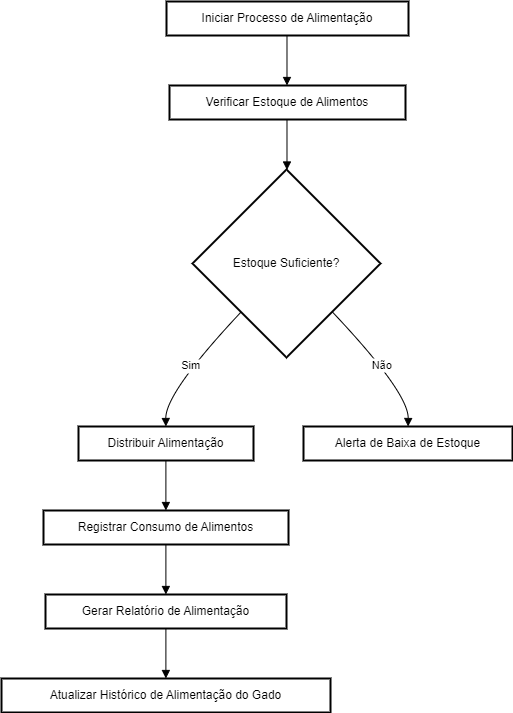

The diagram above was exported from draw.io. Its source (the exported page's mxGraphModel, read from the mxfile embedded in the PNG):
<mxGraphModel dx="1257" dy="609" grid="1" gridSize="10" guides="1" tooltips="1" connect="1" arrows="1" fold="1" page="1" pageScale="1" pageWidth="827" pageHeight="1169" math="0" shadow="0">
  <root>
    <mxCell id="0" />
    <mxCell id="1" parent="0" />
    <mxCell id="14CJxBXyrKmFR5EocII0-71" value="Iniciar Processo de Alimentação" style="whiteSpace=wrap;strokeWidth=2;" vertex="1" parent="1">
      <mxGeometry x="185" y="890" width="242" height="34" as="geometry" />
    </mxCell>
    <mxCell id="14CJxBXyrKmFR5EocII0-72" value="Verificar Estoque de Alimentos" style="whiteSpace=wrap;strokeWidth=2;" vertex="1" parent="1">
      <mxGeometry x="188" y="974" width="236" height="34" as="geometry" />
    </mxCell>
    <mxCell id="14CJxBXyrKmFR5EocII0-73" value="Estoque Suficiente?" style="rhombus;strokeWidth=2;whiteSpace=wrap;" vertex="1" parent="1">
      <mxGeometry x="211" y="1058" width="188" height="188" as="geometry" />
    </mxCell>
    <mxCell id="14CJxBXyrKmFR5EocII0-74" value="Distribuir Alimentação" style="whiteSpace=wrap;strokeWidth=2;" vertex="1" parent="1">
      <mxGeometry x="97" y="1315" width="175" height="34" as="geometry" />
    </mxCell>
    <mxCell id="14CJxBXyrKmFR5EocII0-75" value="Alerta de Baixa de Estoque" style="whiteSpace=wrap;strokeWidth=2;" vertex="1" parent="1">
      <mxGeometry x="322" y="1315" width="209" height="34" as="geometry" />
    </mxCell>
    <mxCell id="14CJxBXyrKmFR5EocII0-76" value="Registrar Consumo de Alimentos" style="whiteSpace=wrap;strokeWidth=2;" vertex="1" parent="1">
      <mxGeometry x="62" y="1399" width="245" height="34" as="geometry" />
    </mxCell>
    <mxCell id="14CJxBXyrKmFR5EocII0-77" value="Gerar Relatório de Alimentação" style="whiteSpace=wrap;strokeWidth=2;" vertex="1" parent="1">
      <mxGeometry x="64" y="1483" width="241" height="34" as="geometry" />
    </mxCell>
    <mxCell id="14CJxBXyrKmFR5EocII0-78" value="Atualizar Histórico de Alimentação do Gado" style="whiteSpace=wrap;strokeWidth=2;" vertex="1" parent="1">
      <mxGeometry x="20" y="1567" width="329" height="34" as="geometry" />
    </mxCell>
    <mxCell id="14CJxBXyrKmFR5EocII0-79" value="" style="curved=1;startArrow=none;endArrow=block;exitX=0.4979016012396694;exitY=1;entryX=0.4978482521186441;entryY=0;rounded=0;" edge="1" parent="1" source="14CJxBXyrKmFR5EocII0-71" target="14CJxBXyrKmFR5EocII0-72">
      <mxGeometry relative="1" as="geometry">
        <Array as="points" />
      </mxGeometry>
    </mxCell>
    <mxCell id="14CJxBXyrKmFR5EocII0-80" value="" style="curved=1;startArrow=none;endArrow=block;exitX=0.4978482521186441;exitY=1;entryX=0.5026180186170213;entryY=0;rounded=0;" edge="1" parent="1" source="14CJxBXyrKmFR5EocII0-72" target="14CJxBXyrKmFR5EocII0-73">
      <mxGeometry relative="1" as="geometry">
        <Array as="points" />
      </mxGeometry>
    </mxCell>
    <mxCell id="14CJxBXyrKmFR5EocII0-81" value="Sim" style="curved=1;startArrow=none;endArrow=block;exitX=0.03134209120548032;exitY=1.0006233377659575;entryX=0.4993973214285714;entryY=0.003446691176470588;rounded=0;" edge="1" parent="1" source="14CJxBXyrKmFR5EocII0-73" target="14CJxBXyrKmFR5EocII0-74">
      <mxGeometry relative="1" as="geometry">
        <Array as="points">
          <mxPoint x="184" y="1281" />
        </Array>
      </mxGeometry>
    </mxCell>
    <mxCell id="14CJxBXyrKmFR5EocII0-82" value="Não" style="curved=1;startArrow=none;endArrow=block;exitX=0.9738939460285624;exitY=1.0006233377659575;entryX=0.5004298744019139;entryY=0.003446691176470588;rounded=0;" edge="1" parent="1" source="14CJxBXyrKmFR5EocII0-73" target="14CJxBXyrKmFR5EocII0-75">
      <mxGeometry relative="1" as="geometry">
        <Array as="points">
          <mxPoint x="427" y="1281" />
        </Array>
      </mxGeometry>
    </mxCell>
    <mxCell id="14CJxBXyrKmFR5EocII0-83" value="" style="curved=1;startArrow=none;endArrow=block;exitX=0.4993973214285714;exitY=1.0034466911764706;entryX=0.4995695153061224;entryY=0.003446691176470588;rounded=0;" edge="1" parent="1" source="14CJxBXyrKmFR5EocII0-74" target="14CJxBXyrKmFR5EocII0-76">
      <mxGeometry relative="1" as="geometry">
        <Array as="points" />
      </mxGeometry>
    </mxCell>
    <mxCell id="14CJxBXyrKmFR5EocII0-84" value="" style="curved=1;startArrow=none;endArrow=block;exitX=0.4995695153061224;exitY=1.0034466911764706;entryX=0.4995623703319502;entryY=0.003446691176470588;rounded=0;" edge="1" parent="1" source="14CJxBXyrKmFR5EocII0-76" target="14CJxBXyrKmFR5EocII0-77">
      <mxGeometry relative="1" as="geometry">
        <Array as="points" />
      </mxGeometry>
    </mxCell>
    <mxCell id="14CJxBXyrKmFR5EocII0-85" value="" style="curved=1;startArrow=none;endArrow=block;exitX=0.4995623703319502;exitY=1.0034466911764706;entryX=0.4996794262917933;entryY=0.003446691176470588;rounded=0;" edge="1" parent="1" source="14CJxBXyrKmFR5EocII0-77" target="14CJxBXyrKmFR5EocII0-78">
      <mxGeometry relative="1" as="geometry">
        <Array as="points" />
      </mxGeometry>
    </mxCell>
  </root>
</mxGraphModel>